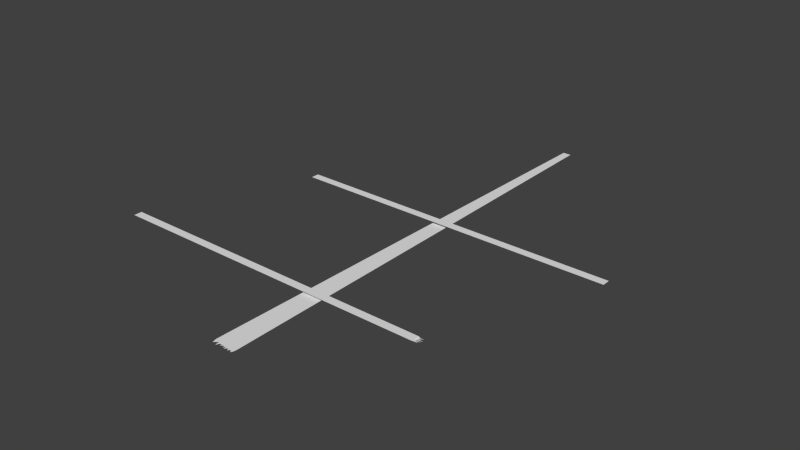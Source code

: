 # Source: Mast.blend  (saved by Blender 2.75.0; exported with 4.5.12 LTS)
import bpy
from mathutils import Matrix  # noqa: F401  (used for matrix-valued properties, if any)

bpy.ops.wm.read_factory_settings(use_empty=True)
scene = bpy.context.scene
scene.name = 'Scene'

# ---- collections
col_collection_1 = bpy.data.collections.new('Collection 1'); scene.collection.children.link(col_collection_1)

# ---- world
world_world = bpy.data.worlds.new('World'); scene.world = world_world
world_world.color = (0.05088, 0.05088, 0.05088)
world_world.use_sun_shadow = False
world_world.sun_shadow_jitter_overblur = 0.0
world_world.cycles.sampling_method = 'MANUAL'
world_world.cycles.sample_map_resolution = 256

# ---- meshes
me_plane_002 = bpy.data.meshes.new('Plane.002')
me_plane_002.from_pydata([(-1.501, 3.113, 1.192e-07), (4.795, 3.113, 1.192e-07), (-1.501, 3.27, 1.192e-07), (4.795, 3.27, 1.192e-07), (1.232, -1.744, -0.06247), (1.674, -1.744, -0.06247), (1.448, 7.252, -0.06247), (1.604, 7.252, -0.06247), (1.254, -1.828, -0.06247), (1.324, -1.768, -0.06247), (1.338, -1.856, -0.06247), (1.365, -1.795, -0.06247), (1.402, -1.784, -0.06247), (1.399, -1.821, -0.06247), (1.46, -1.788, -0.06247), (1.47, -1.833, -0.06247), (1.498, -1.79, -0.06247), (1.504, -1.843, -0.06247), (1.552, -1.797, -0.06247), (1.578, -1.845, -0.06247), (1.604, -1.801, -0.06247), (1.646, -1.843, -0.06247), (1.669, -1.798, -0.06247), (-2.794, -0.04007, 0.0), (3.501, -0.04007, 0.0), (-2.794, 0.1171, 0.0), (3.501, 0.1171, 0.0), (3.602, -0.02656, -0.000775), (3.547, -0.008172, -0.002879), (3.623, 0.01413, -0.00465), (3.527, 0.02117, -0.005868), (3.641, 0.05237, -0.008304), (3.528, 0.06066, -0.009744), (3.589, 0.07988, -0.01129), (3.533, 0.09252, -0.01284), (3.622, 0.1088, -0.01395), (3.532, 0.1139, -0.01495)], [], [(0, 1, 3, 2), (5, 14, 16), (5, 6, 4), (11, 9, 10), (9, 4, 8), (6, 5, 7), (20, 21, 22), (20, 18, 19), (5, 20, 22), (9, 5, 4), (12, 9, 11), (14, 12, 13), (16, 14, 15), (18, 16, 17), (5, 18, 20), (14, 5, 9), (9, 12, 14), (5, 16, 18), (24, 25, 23), (24, 30, 26), (28, 24, 27), (30, 28, 29), (32, 30, 31), (34, 32, 33), (36, 34, 35), (34, 36, 26), (26, 25, 24), (26, 32, 34), (30, 24, 28), (30, 32, 26)])
me_plane_002.use_remesh_preserve_volume = False
me_plane_002.use_remesh_preserve_attributes = False
me_plane_002.use_mirror_vertex_groups = False
me_plane_002.update()

# ---- objects
ob_plane_002 = bpy.data.objects.new('Plane.002', me_plane_002)

# ---- transforms, parenting, visibility, modifiers, constraints
ob_plane_002.location = (-1.668, -1.801, 1.308)
ob_plane_002.lineart.crease_threshold = 0.0

# ---- collection membership
col_collection_1.objects.link(ob_plane_002)

# ---- scene / render settings (as saved in the file)
scene.frame_start = 1; scene.frame_end = 250; scene.frame_set(1)
scene.render.engine = 'BLENDER_EEVEE_NEXT'
scene.render.resolution_percentage = 50
scene.render.dither_intensity = 0.0
scene.cycles.use_denoising = False
scene.cycles.samples = 10
scene.cycles.sampling_pattern = 'TABULATED_SOBOL'
scene.cycles.light_sampling_threshold = 0.0
scene.cycles.use_adaptive_sampling = False
scene.cycles.use_light_tree = False
scene.cycles.blur_glossy = 0.0
scene.cycles.pixel_filter_type = 'GAUSSIAN'
scene.cycles.sample_clamp_indirect = 0.0
scene.view_settings.view_transform = 'Standard'
bpy.context.view_layer.update()

# ---- added for rendering (the .blend has no active camera and no usable light): camera, sun
cam_auto = bpy.data.cameras.new('AutoCamera')
cam_auto.lens = 50.0
cam_auto.sensor_width = 36.0
cam_auto.clip_end = 1000.0
ob_auto_camera = bpy.data.objects.new('AutoCamera', cam_auto)
scene.collection.objects.link(ob_auto_camera)
ob_auto_camera.location = (10.3013, -12.2657, 10.0521)
ob_auto_camera.rotation_euler = (1.09748, -7.21219e-08, 0.694738)
scene.camera = ob_auto_camera
light_auto_sun = bpy.data.lights.new('AutoSun', 'SUN')
light_auto_sun.energy = 3.0
light_auto_sun.angle = 0.0523599
ob_auto_sun = bpy.data.objects.new('AutoSun', light_auto_sun)
scene.collection.objects.link(ob_auto_sun)
ob_auto_sun.rotation_euler = (0.872665, 0.174533, 0.523599)
bpy.context.view_layer.update()
